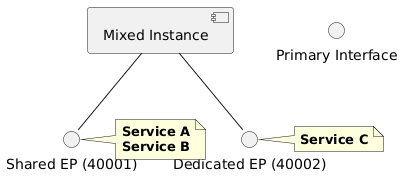

The diagram above was rendered by PlantUML. Its source (embedded in the PNG):
@startuml
component "Mixed Instance" as Inst
interface "Primary Interface" as Iface

interface "Shared EP (40001)" as E1
interface "Dedicated EP (40002)" as E2

Inst -- E1
Inst -- E2

note right of E1
  <b>Service A</b>
  <b>Service B</b>
end note

note right of E2
  <b>Service C</b>
end note
@enduml